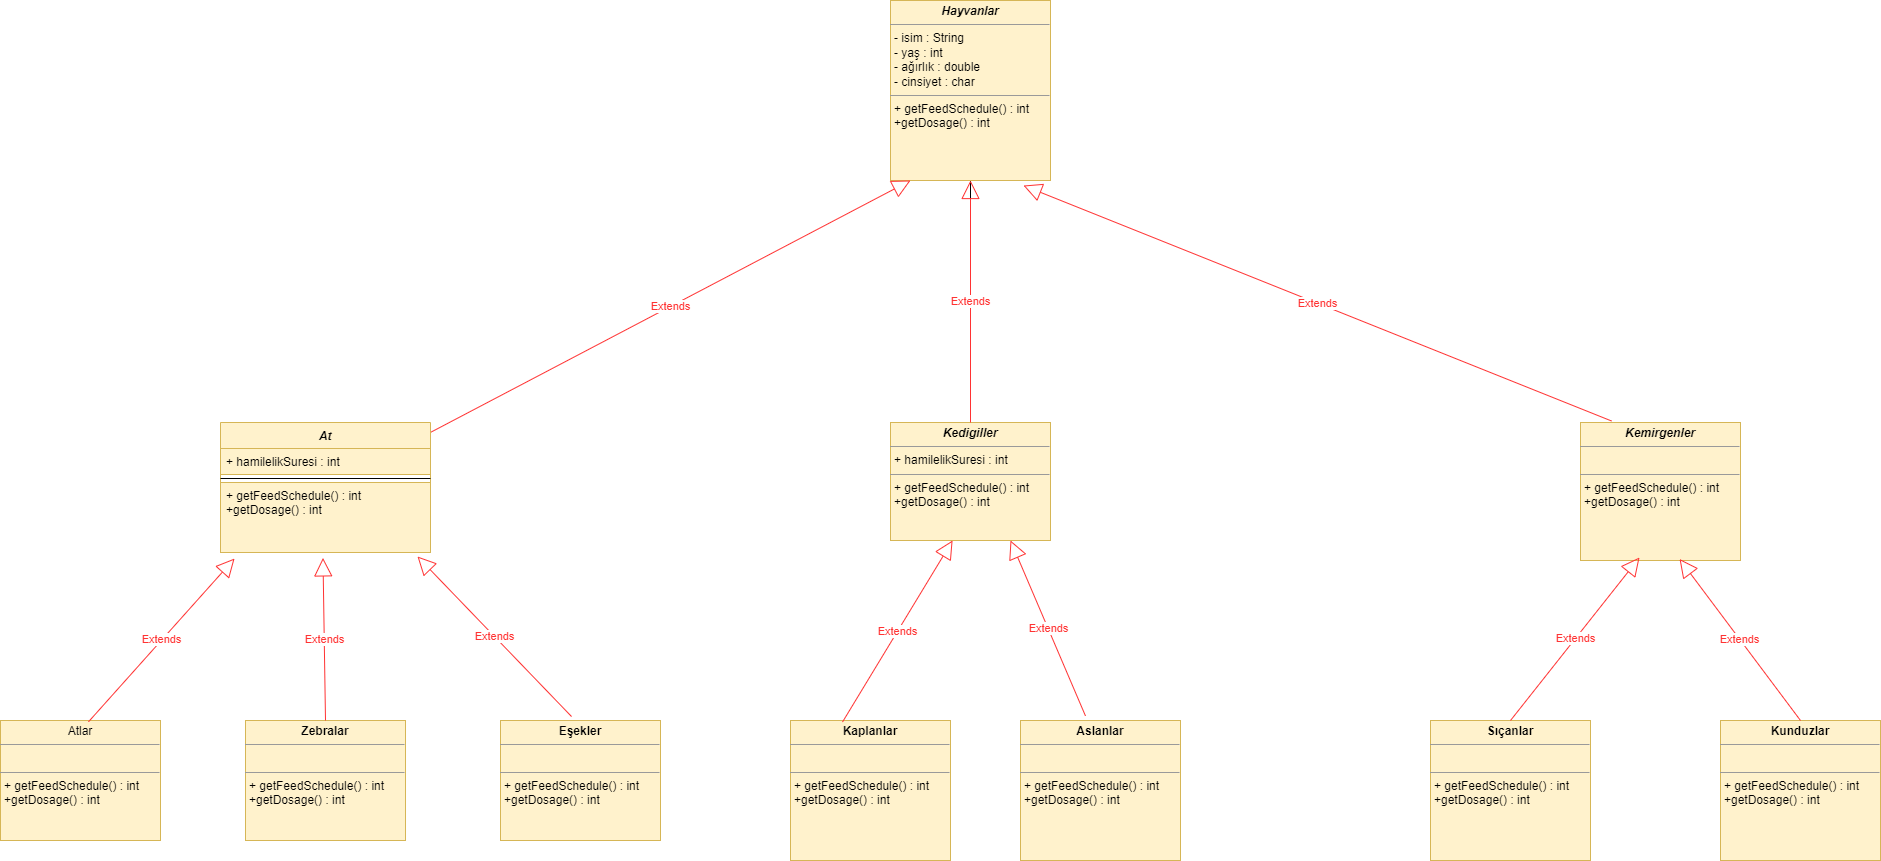

The diagram above was exported from draw.io. Its source (the exported page's mxGraphModel, read from the mxfile embedded in the PNG):
<mxGraphModel dx="2272" dy="794" grid="1" gridSize="10" guides="1" tooltips="1" connect="1" arrows="1" fold="1" page="1" pageScale="1" pageWidth="850" pageHeight="1100" math="0" shadow="0">
  <root>
    <mxCell id="0" />
    <mxCell id="1" parent="0" />
    <mxCell id="MrkwInOoKxUpXZzmh6UB-29" style="edgeStyle=orthogonalEdgeStyle;rounded=0;orthogonalLoop=1;jettySize=auto;html=1;" parent="1" source="MrkwInOoKxUpXZzmh6UB-1" edge="1">
      <mxGeometry relative="1" as="geometry">
        <mxPoint x="560" y="200" as="targetPoint" />
      </mxGeometry>
    </mxCell>
    <mxCell id="MrkwInOoKxUpXZzmh6UB-1" value="&lt;p style=&quot;margin:0px;margin-top:4px;text-align:center;&quot;&gt;&lt;b&gt;&lt;i&gt;Hayvanlar&lt;/i&gt;&lt;/b&gt;&lt;/p&gt;&lt;hr size=&quot;1&quot;&gt;&lt;p style=&quot;margin:0px;margin-left:4px;&quot;&gt;&lt;span style=&quot;background-color: initial;&quot;&gt;- isim : String&lt;/span&gt;&lt;br&gt;&lt;/p&gt;&lt;p style=&quot;margin: 0px 0px 0px 4px;&quot;&gt;- yaş : int&lt;/p&gt;&lt;p style=&quot;margin: 0px 0px 0px 4px;&quot;&gt;- ağırlık : double&lt;/p&gt;&lt;p style=&quot;margin: 0px 0px 0px 4px;&quot;&gt;- cinsiyet : char&lt;/p&gt;&lt;hr size=&quot;1&quot;&gt;&lt;p style=&quot;margin:0px;margin-left:4px;&quot;&gt;+ getFeedSchedule() : int&lt;/p&gt;&lt;p style=&quot;margin:0px;margin-left:4px;&quot;&gt;+getDosage() : int&lt;/p&gt;" style="verticalAlign=top;align=left;overflow=fill;fontSize=12;fontFamily=Helvetica;html=1;fillColor=#fff2cc;strokeColor=#d6b656;" parent="1" vertex="1">
      <mxGeometry x="480" y="50" width="160" height="180" as="geometry" />
    </mxCell>
    <mxCell id="MrkwInOoKxUpXZzmh6UB-6" value="&lt;p style=&quot;margin:0px;margin-top:4px;text-align:center;&quot;&gt;&lt;b&gt;&lt;i&gt;Kedigiller&lt;/i&gt;&lt;/b&gt;&lt;/p&gt;&lt;hr size=&quot;1&quot;&gt;&lt;p style=&quot;margin:0px;margin-left:4px;&quot;&gt;+ hamilelikSuresi : int&lt;/p&gt;&lt;hr size=&quot;1&quot;&gt;&lt;p style=&quot;margin: 0px 0px 0px 4px;&quot;&gt;+ getFeedSchedule() : int&lt;/p&gt;&lt;p style=&quot;margin: 0px 0px 0px 4px;&quot;&gt;+getDosage() : int&lt;/p&gt;" style="verticalAlign=top;align=left;overflow=fill;fontSize=12;fontFamily=Helvetica;html=1;fillColor=#fff2cc;strokeColor=#d6b656;" parent="1" vertex="1">
      <mxGeometry x="480" y="472" width="160" height="118" as="geometry" />
    </mxCell>
    <mxCell id="MrkwInOoKxUpXZzmh6UB-7" value="&lt;p style=&quot;margin:0px;margin-top:4px;text-align:center;&quot;&gt;&lt;i style=&quot;&quot;&gt;&lt;b&gt;Kemirgenler&lt;/b&gt;&lt;/i&gt;&lt;/p&gt;&lt;hr size=&quot;1&quot;&gt;&lt;p style=&quot;margin:0px;margin-left:4px;&quot;&gt;&lt;br&gt;&lt;/p&gt;&lt;hr size=&quot;1&quot;&gt;&lt;p style=&quot;margin: 0px 0px 0px 4px;&quot;&gt;+ getFeedSchedule() : int&lt;/p&gt;&lt;p style=&quot;margin: 0px 0px 0px 4px;&quot;&gt;+getDosage() : int&lt;/p&gt;" style="verticalAlign=top;align=left;overflow=fill;fontSize=12;fontFamily=Helvetica;html=1;fillColor=#fff2cc;strokeColor=#d6b656;" parent="1" vertex="1">
      <mxGeometry x="1170" y="472" width="160" height="138" as="geometry" />
    </mxCell>
    <mxCell id="MrkwInOoKxUpXZzmh6UB-8" value="Extends" style="endArrow=block;endSize=16;endFill=0;html=1;rounded=0;startArrow=none;entryX=0.125;entryY=1;entryDx=0;entryDy=0;entryPerimeter=0;strokeColor=#FF3333;fontColor=#FF3333;" parent="1" source="MrkwInOoKxUpXZzmh6UB-2" target="MrkwInOoKxUpXZzmh6UB-1" edge="1">
      <mxGeometry width="160" relative="1" as="geometry">
        <mxPoint x="130" y="250" as="sourcePoint" />
        <mxPoint x="350" y="130" as="targetPoint" />
      </mxGeometry>
    </mxCell>
    <mxCell id="MrkwInOoKxUpXZzmh6UB-2" value="At" style="swimlane;fontStyle=3;align=center;verticalAlign=top;childLayout=stackLayout;horizontal=1;startSize=26;horizontalStack=0;resizeParent=1;resizeParentMax=0;resizeLast=0;collapsible=1;marginBottom=0;fillColor=#fff2cc;strokeColor=#d6b656;" parent="1" vertex="1">
      <mxGeometry x="-190" y="472" width="210" height="130" as="geometry" />
    </mxCell>
    <mxCell id="MrkwInOoKxUpXZzmh6UB-3" value="+ hamilelikSuresi : int" style="text;strokeColor=#d6b656;fillColor=#fff2cc;align=left;verticalAlign=top;spacingLeft=4;spacingRight=4;overflow=hidden;rotatable=0;points=[[0,0.5],[1,0.5]];portConstraint=eastwest;" parent="MrkwInOoKxUpXZzmh6UB-2" vertex="1">
      <mxGeometry y="26" width="210" height="26" as="geometry" />
    </mxCell>
    <mxCell id="MrkwInOoKxUpXZzmh6UB-4" value="" style="line;strokeWidth=1;fillColor=none;align=left;verticalAlign=middle;spacingTop=-1;spacingLeft=3;spacingRight=3;rotatable=0;labelPosition=right;points=[];portConstraint=eastwest;" parent="MrkwInOoKxUpXZzmh6UB-2" vertex="1">
      <mxGeometry y="52" width="210" height="8" as="geometry" />
    </mxCell>
    <mxCell id="MrkwInOoKxUpXZzmh6UB-5" value="+ getFeedSchedule() : int&#10;+getDosage() : int" style="text;strokeColor=#d6b656;fillColor=#fff2cc;align=left;verticalAlign=top;spacingLeft=4;spacingRight=4;overflow=hidden;rotatable=0;points=[[0,0.5],[1,0.5]];portConstraint=eastwest;" parent="MrkwInOoKxUpXZzmh6UB-2" vertex="1">
      <mxGeometry y="60" width="210" height="70" as="geometry" />
    </mxCell>
    <mxCell id="MrkwInOoKxUpXZzmh6UB-13" value="Extends" style="endArrow=block;endSize=16;endFill=0;html=1;rounded=0;entryX=0.831;entryY=1.028;entryDx=0;entryDy=0;entryPerimeter=0;exitX=0.194;exitY=-0.011;exitDx=0;exitDy=0;exitPerimeter=0;strokeColor=#FF3333;fontColor=#FF3333;" parent="1" source="MrkwInOoKxUpXZzmh6UB-7" target="MrkwInOoKxUpXZzmh6UB-1" edge="1">
      <mxGeometry width="160" relative="1" as="geometry">
        <mxPoint x="505" y="200" as="sourcePoint" />
        <mxPoint x="665" y="200" as="targetPoint" />
      </mxGeometry>
    </mxCell>
    <mxCell id="MrkwInOoKxUpXZzmh6UB-14" value="&lt;p style=&quot;margin:0px;margin-top:4px;text-align:center;&quot;&gt;Atlar&lt;/p&gt;&lt;hr size=&quot;1&quot;&gt;&lt;p style=&quot;margin:0px;margin-left:4px;&quot;&gt;&amp;nbsp;&lt;/p&gt;&lt;hr size=&quot;1&quot;&gt;&lt;p style=&quot;margin: 0px 0px 0px 4px;&quot;&gt;+ getFeedSchedule() : int&lt;/p&gt;&lt;p style=&quot;margin: 0px 0px 0px 4px;&quot;&gt;+getDosage() : int&lt;/p&gt;" style="verticalAlign=top;align=left;overflow=fill;fontSize=12;fontFamily=Helvetica;html=1;fillColor=#fff2cc;strokeColor=#d6b656;" parent="1" vertex="1">
      <mxGeometry x="-410" y="770" width="160" height="120" as="geometry" />
    </mxCell>
    <mxCell id="MrkwInOoKxUpXZzmh6UB-15" value="&lt;p style=&quot;margin:0px;margin-top:4px;text-align:center;&quot;&gt;&lt;b&gt;Zebralar&lt;/b&gt;&lt;/p&gt;&lt;hr size=&quot;1&quot;&gt;&lt;p style=&quot;margin:0px;margin-left:4px;&quot;&gt;&amp;nbsp;&lt;/p&gt;&lt;hr size=&quot;1&quot;&gt;&lt;p style=&quot;margin: 0px 0px 0px 4px;&quot;&gt;+ getFeedSchedule() : int&lt;/p&gt;&lt;p style=&quot;margin: 0px 0px 0px 4px;&quot;&gt;+getDosage() : int&lt;/p&gt;" style="verticalAlign=top;align=left;overflow=fill;fontSize=12;fontFamily=Helvetica;html=1;fillColor=#fff2cc;strokeColor=#d6b656;" parent="1" vertex="1">
      <mxGeometry x="-165" y="770" width="160" height="120" as="geometry" />
    </mxCell>
    <mxCell id="MrkwInOoKxUpXZzmh6UB-16" value="&lt;p style=&quot;margin:0px;margin-top:4px;text-align:center;&quot;&gt;&lt;b&gt;Eşekler&lt;/b&gt;&lt;/p&gt;&lt;hr size=&quot;1&quot;&gt;&lt;p style=&quot;margin:0px;margin-left:4px;&quot;&gt;&amp;nbsp;&lt;/p&gt;&lt;hr size=&quot;1&quot;&gt;&lt;p style=&quot;margin: 0px 0px 0px 4px;&quot;&gt;+ getFeedSchedule() : int&lt;/p&gt;&lt;p style=&quot;margin: 0px 0px 0px 4px;&quot;&gt;+getDosage() : int&lt;/p&gt;" style="verticalAlign=top;align=left;overflow=fill;fontSize=12;fontFamily=Helvetica;html=1;fillColor=#fff2cc;strokeColor=#d6b656;" parent="1" vertex="1">
      <mxGeometry x="90" y="770" width="160" height="120" as="geometry" />
    </mxCell>
    <mxCell id="MrkwInOoKxUpXZzmh6UB-17" value="Extends" style="endArrow=block;endSize=16;endFill=0;html=1;rounded=0;entryX=0.067;entryY=1.086;entryDx=0;entryDy=0;entryPerimeter=0;exitX=0.55;exitY=0.011;exitDx=0;exitDy=0;exitPerimeter=0;strokeColor=#FF3333;fontColor=#FF3333;" parent="1" source="MrkwInOoKxUpXZzmh6UB-14" target="MrkwInOoKxUpXZzmh6UB-5" edge="1">
      <mxGeometry width="160" relative="1" as="geometry">
        <mxPoint x="-280" y="410" as="sourcePoint" />
        <mxPoint x="-160" y="290" as="targetPoint" />
      </mxGeometry>
    </mxCell>
    <mxCell id="MrkwInOoKxUpXZzmh6UB-18" value="Extends" style="endArrow=block;endSize=16;endFill=0;html=1;rounded=0;entryX=0.488;entryY=1.077;entryDx=0;entryDy=0;entryPerimeter=0;exitX=0.5;exitY=0;exitDx=0;exitDy=0;strokeColor=#FF3333;fontColor=#FF3333;" parent="1" source="MrkwInOoKxUpXZzmh6UB-15" target="MrkwInOoKxUpXZzmh6UB-5" edge="1">
      <mxGeometry width="160" relative="1" as="geometry">
        <mxPoint x="-40.5" y="470" as="sourcePoint" />
        <mxPoint x="-40.5" y="360" as="targetPoint" />
        <mxPoint as="offset" />
      </mxGeometry>
    </mxCell>
    <mxCell id="MrkwInOoKxUpXZzmh6UB-19" value="Extends" style="endArrow=block;endSize=16;endFill=0;html=1;rounded=0;exitX=0.444;exitY=-0.033;exitDx=0;exitDy=0;exitPerimeter=0;entryX=0.938;entryY=1.057;entryDx=0;entryDy=0;entryPerimeter=0;strokeColor=#FF3333;fontColor=#FF3333;" parent="1" source="MrkwInOoKxUpXZzmh6UB-16" target="MrkwInOoKxUpXZzmh6UB-5" edge="1">
      <mxGeometry width="160" relative="1" as="geometry">
        <mxPoint x="150" y="430" as="sourcePoint" />
        <mxPoint x="80" y="380" as="targetPoint" />
      </mxGeometry>
    </mxCell>
    <mxCell id="MrkwInOoKxUpXZzmh6UB-20" value="Extends" style="endArrow=block;endSize=16;endFill=0;html=1;rounded=0;entryX=0.5;entryY=1;entryDx=0;entryDy=0;exitX=0.5;exitY=0;exitDx=0;exitDy=0;strokeColor=#FF3333;fontColor=#FF3333;" parent="1" source="MrkwInOoKxUpXZzmh6UB-6" target="MrkwInOoKxUpXZzmh6UB-1" edge="1">
      <mxGeometry width="160" relative="1" as="geometry">
        <mxPoint x="420" y="580" as="sourcePoint" />
        <mxPoint x="580" y="580" as="targetPoint" />
      </mxGeometry>
    </mxCell>
    <mxCell id="MrkwInOoKxUpXZzmh6UB-21" value="&lt;p style=&quot;margin:0px;margin-top:4px;text-align:center;&quot;&gt;&lt;b&gt;Kaplanlar&lt;/b&gt;&lt;/p&gt;&lt;hr size=&quot;1&quot;&gt;&lt;p style=&quot;margin:0px;margin-left:4px;&quot;&gt;&amp;nbsp;&lt;/p&gt;&lt;hr size=&quot;1&quot;&gt;&lt;p style=&quot;margin: 0px 0px 0px 4px;&quot;&gt;+ getFeedSchedule() : int&lt;/p&gt;&lt;p style=&quot;margin: 0px 0px 0px 4px;&quot;&gt;+getDosage() : int&lt;/p&gt;" style="verticalAlign=top;align=left;overflow=fill;fontSize=12;fontFamily=Helvetica;html=1;fillColor=#fff2cc;strokeColor=#d6b656;" parent="1" vertex="1">
      <mxGeometry x="380" y="770" width="160" height="140" as="geometry" />
    </mxCell>
    <mxCell id="MrkwInOoKxUpXZzmh6UB-22" value="&lt;p style=&quot;margin:0px;margin-top:4px;text-align:center;&quot;&gt;&lt;b&gt;Aslanlar&lt;/b&gt;&lt;/p&gt;&lt;hr size=&quot;1&quot;&gt;&lt;p style=&quot;margin:0px;margin-left:4px;&quot;&gt;&amp;nbsp;&lt;/p&gt;&lt;hr size=&quot;1&quot;&gt;&lt;p style=&quot;margin: 0px 0px 0px 4px;&quot;&gt;+ getFeedSchedule() : int&lt;/p&gt;&lt;p style=&quot;margin: 0px 0px 0px 4px;&quot;&gt;+getDosage() : int&lt;/p&gt;" style="verticalAlign=top;align=left;overflow=fill;fontSize=12;fontFamily=Helvetica;html=1;fillColor=#fff2cc;strokeColor=#d6b656;" parent="1" vertex="1">
      <mxGeometry x="610" y="770" width="160" height="140" as="geometry" />
    </mxCell>
    <mxCell id="MrkwInOoKxUpXZzmh6UB-23" value="Extends" style="endArrow=block;endSize=16;endFill=0;html=1;rounded=0;entryX=0.388;entryY=1;entryDx=0;entryDy=0;entryPerimeter=0;exitX=0.325;exitY=0.011;exitDx=0;exitDy=0;exitPerimeter=0;strokeColor=#FF3333;fontColor=#FF3333;" parent="1" source="MrkwInOoKxUpXZzmh6UB-21" target="MrkwInOoKxUpXZzmh6UB-6" edge="1">
      <mxGeometry width="160" relative="1" as="geometry">
        <mxPoint x="340" y="410" as="sourcePoint" />
        <mxPoint x="500" y="410" as="targetPoint" />
      </mxGeometry>
    </mxCell>
    <mxCell id="MrkwInOoKxUpXZzmh6UB-24" value="Extends" style="endArrow=block;endSize=16;endFill=0;html=1;rounded=0;entryX=0.75;entryY=1;entryDx=0;entryDy=0;exitX=0.406;exitY=-0.033;exitDx=0;exitDy=0;exitPerimeter=0;strokeColor=#FF3333;fontColor=#FF3333;" parent="1" source="MrkwInOoKxUpXZzmh6UB-22" target="MrkwInOoKxUpXZzmh6UB-6" edge="1">
      <mxGeometry width="160" relative="1" as="geometry">
        <mxPoint x="340" y="410" as="sourcePoint" />
        <mxPoint x="510" y="400" as="targetPoint" />
      </mxGeometry>
    </mxCell>
    <mxCell id="MrkwInOoKxUpXZzmh6UB-25" value="&lt;p style=&quot;margin:0px;margin-top:4px;text-align:center;&quot;&gt;&lt;b&gt;Sıçanlar&lt;/b&gt;&lt;/p&gt;&lt;hr size=&quot;1&quot;&gt;&lt;p style=&quot;margin:0px;margin-left:4px;&quot;&gt;&lt;br&gt;&lt;/p&gt;&lt;hr size=&quot;1&quot;&gt;&lt;p style=&quot;margin: 0px 0px 0px 4px;&quot;&gt;+ getFeedSchedule() : int&lt;/p&gt;&lt;p style=&quot;margin: 0px 0px 0px 4px;&quot;&gt;+getDosage() : int&lt;/p&gt;" style="verticalAlign=top;align=left;overflow=fill;fontSize=12;fontFamily=Helvetica;html=1;fillColor=#fff2cc;strokeColor=#d6b656;" parent="1" vertex="1">
      <mxGeometry x="1020" y="770" width="160" height="140" as="geometry" />
    </mxCell>
    <mxCell id="MrkwInOoKxUpXZzmh6UB-26" value="&lt;p style=&quot;margin:0px;margin-top:4px;text-align:center;&quot;&gt;&lt;b&gt;Kunduzlar&lt;/b&gt;&lt;/p&gt;&lt;hr size=&quot;1&quot;&gt;&lt;p style=&quot;margin:0px;margin-left:4px;&quot;&gt;&amp;nbsp;&lt;/p&gt;&lt;hr size=&quot;1&quot;&gt;&lt;p style=&quot;margin: 0px 0px 0px 4px;&quot;&gt;+ getFeedSchedule() : int&lt;/p&gt;&lt;p style=&quot;margin: 0px 0px 0px 4px;&quot;&gt;+getDosage() : int&lt;/p&gt;" style="verticalAlign=top;align=left;overflow=fill;fontSize=12;fontFamily=Helvetica;html=1;fillColor=#fff2cc;strokeColor=#d6b656;" parent="1" vertex="1">
      <mxGeometry x="1310" y="770" width="160" height="140" as="geometry" />
    </mxCell>
    <mxCell id="MrkwInOoKxUpXZzmh6UB-27" value="Extends" style="endArrow=block;endSize=16;endFill=0;html=1;rounded=0;entryX=0.369;entryY=0.978;entryDx=0;entryDy=0;entryPerimeter=0;exitX=0.5;exitY=0;exitDx=0;exitDy=0;strokeColor=#FF3333;fontColor=#FF3333;" parent="1" source="MrkwInOoKxUpXZzmh6UB-25" target="MrkwInOoKxUpXZzmh6UB-7" edge="1">
      <mxGeometry width="160" relative="1" as="geometry">
        <mxPoint x="1030" y="410" as="sourcePoint" />
        <mxPoint x="1190" y="410" as="targetPoint" />
      </mxGeometry>
    </mxCell>
    <mxCell id="MrkwInOoKxUpXZzmh6UB-28" value="Extends" style="endArrow=block;endSize=16;endFill=0;html=1;rounded=0;entryX=0.619;entryY=0.989;entryDx=0;entryDy=0;entryPerimeter=0;exitX=0.5;exitY=0;exitDx=0;exitDy=0;strokeColor=#FF3333;fontColor=#FF3333;" parent="1" source="MrkwInOoKxUpXZzmh6UB-26" target="MrkwInOoKxUpXZzmh6UB-7" edge="1">
      <mxGeometry width="160" relative="1" as="geometry">
        <mxPoint x="1030" y="410" as="sourcePoint" />
        <mxPoint x="1190" y="410" as="targetPoint" />
      </mxGeometry>
    </mxCell>
  </root>
</mxGraphModel>